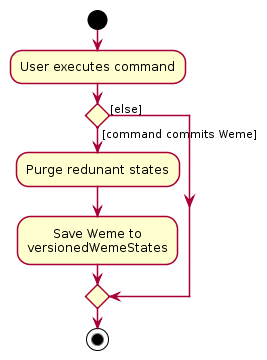

The diagram above was rendered by PlantUML. Its source (embedded in the PNG):
@startuml








skinparam BackgroundColor #FFFFFFF

skinparam Shadowing false

skinparam Class {
    FontColor #FFFFFF
    BorderThickness 1
    BorderColor #FFFFFF
    StereotypeFontColor #FFFFFF
    FontName Arial
}

skinparam Actor {
    BorderColor #000000
    Color #000000
    FontName Arial
}

skinparam Sequence {
    MessageAlign center
    BoxFontSize 15
    BoxPadding 0
    BoxFontColor #FFFFFF
    FontName Arial
}

skinparam Participant {
    FontColor #FFFFFFF
    Padding 20
}

skinparam MinClassWidth 50
skinparam ParticipantPadding 10
skinparam Shadowing false
skinparam DefaultTextAlignment center
skinparam packageStyle Rectangle

hide footbox
hide members
hide circle


start
:User executes command;


if () then ([command commits Weme])
    :Purge redunant states;
    :Save Weme to
    versionedWemeStates;
else ([else])
endif
stop
@enduml